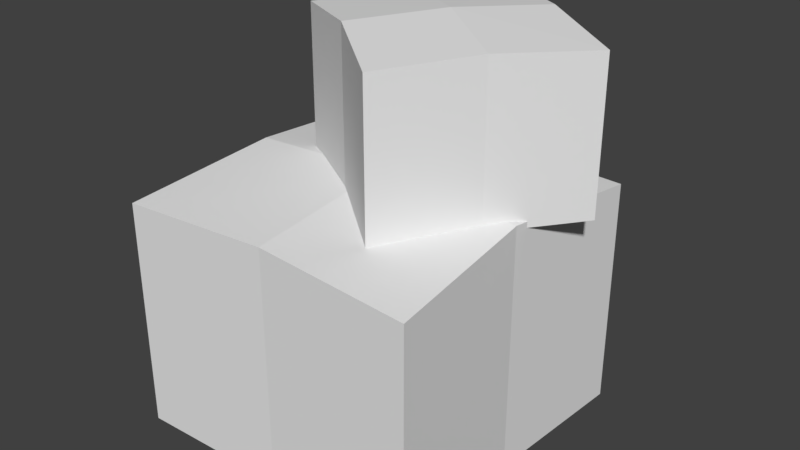 # Source: cargo_01.blend  (saved by Blender 2.79.0; exported with 4.5.12 LTS)
import bpy
from mathutils import Matrix  # noqa: F401  (used for matrix-valued properties, if any)

bpy.ops.wm.read_factory_settings(use_empty=True)
scene = bpy.context.scene
scene.name = 'Scene'

# ---- collections
col_collection_1 = bpy.data.collections.new('Collection 1'); scene.collection.children.link(col_collection_1)

# ---- world
world_world = bpy.data.worlds.new('World'); scene.world = world_world
world_world.color = (0.05088, 0.05088, 0.05088)
world_world.use_sun_shadow = False
world_world.sun_shadow_jitter_overblur = 0.0
world_world.cycles.sampling_method = 'MANUAL'

# ---- meshes
me_cube_002 = bpy.data.meshes.new('Cube.002')
me_cube_002.from_pydata([(-1.359, -0.4375, -1.148), (-1.359, -0.4375, -0.1212), (-1.359, 0.9301, -1.148), (-1.359, 0.9301, -0.1212), (0.008942, -0.4375, -1.148), (0.008942, -0.4375, -0.1212), (0.008942, 0.9301, -1.148), (0.008942, 0.9301, -0.1212), (-0.6749, 0.9084, -1.148), (-0.6749, 0.9084, -0.08924), (-0.6749, -0.4157, -1.148), (-0.6749, -0.4157, -0.08924), (-1.318, 0.2463, -1.148), (-1.318, 0.2463, -0.05419), (-0.03216, 0.2463, -1.148), (-0.03216, 0.2463, -0.05419), (-0.6749, 0.2463, -0.02269), (-0.3699, -0.1919, -0.08618), (-0.3699, -0.1919, 0.567), (-1.083, 0.3072, -0.08618), (-1.083, 0.3072, 0.567), (0.1293, 0.521, -0.08618), (0.1293, 0.521, 0.567), (-0.5836, 1.02, -0.08618), (-0.5836, 1.02, 0.567), (-0.8219, 0.6558, -0.08618), (-0.8219, 0.6558, 0.5873), (-0.1316, 0.1725, -0.08618), (-0.1316, 0.1725, 0.5873), (-0.7113, 0.07911, -0.08618), (-0.7113, 0.07911, 0.6096), (-0.2422, 0.7491, -0.08618), (-0.2422, 0.7491, 0.6096), (-0.4768, 0.4141, 0.6297)], [], [(12, 3, 2), (8, 7, 6), (14, 5, 4), (10, 1, 0), (16, 11, 5), (16, 13, 1), (5, 10, 4), (3, 8, 2), (3, 13, 16), (7, 9, 16), (7, 14, 6), (1, 12, 0), (15, 7, 16), (15, 16, 5), (9, 3, 16), (11, 16, 1), (12, 13, 3), (8, 9, 7), (14, 15, 5), (10, 11, 1), (5, 11, 10), (3, 9, 8), (7, 15, 14), (1, 13, 12), (29, 20, 19), (25, 24, 23), (31, 22, 21), (27, 18, 17), (33, 28, 22), (33, 30, 18), (22, 27, 21), (20, 25, 19), (20, 30, 33), (24, 26, 33), (24, 31, 23), (18, 29, 17), (32, 24, 33), (32, 33, 22), (26, 20, 33), (28, 33, 18), (29, 30, 20), (25, 26, 24), (31, 32, 22), (27, 28, 18), (22, 28, 27), (20, 26, 25), (24, 32, 31), (18, 30, 29)])
_uv = me_cube_002.uv_layers.new(name='UVMap')
_uv.uv.foreach_set('vector', [0.1094, 0.9946, 0.2149, 0.7836, 0.2149, 0.9946, 0.005484, 0.8892, 0.2172, 0.9967, 0.004802, 0.9954, 0.1109, 0.7821, 0.003861, 0.9961, 0.003861, 0.7821, 0.1091, 0.7831, 0.003007, 0.9952, 0.003007, 0.7831, 0.1101, 0.8891, 0.1101, 0.7828, 0.2164, 0.7828, 0.1101, 0.8891, 0.003807, 0.8891, 0.003807, 0.7828, 0.2151, 0.9952, 0.1091, 0.7831, 0.2151, 0.7831, 0.2185, 0.7844, 0.005484, 0.8892, 0.006165, 0.783, 0.003807, 0.9954, 0.003807, 0.8891, 0.1101, 0.8891, 0.2164, 0.9954, 0.1101, 0.9954, 0.1101, 0.8891, 0.2179, 0.9961, 0.1109, 0.7821, 0.2179, 0.7821, 0.003815, 0.7836, 0.1094, 0.9946, 0.003815, 0.9946, 0.2164, 0.8891, 0.2164, 0.9954, 0.1101, 0.8891, 0.2164, 0.8891, 0.1101, 0.8891, 0.2164, 0.7828, 0.1101, 0.9954, 0.003807, 0.9954, 0.1101, 0.8891, 0.1101, 0.7828, 0.1101, 0.8891, 0.003807, 0.7828, 0.1094, 0.9946, 0.1094, 0.7836, 0.2149, 0.7836, 0.005484, 0.8892, 0.2179, 0.8906, 0.2172, 0.9967, 0.1109, 0.7821, 0.1109, 0.9961, 0.003861, 0.9961, 0.1091, 0.7831, 0.1091, 0.9952, 0.003007, 0.9952, 0.2151, 0.9952, 0.1091, 0.9952, 0.1091, 0.7831, 0.2185, 0.7844, 0.2179, 0.8906, 0.005484, 0.8892, 0.2179, 0.9961, 0.1109, 0.9961, 0.1109, 0.7821, 0.003815, 0.7836, 0.1094, 0.7836, 0.1094, 0.9946, 0.1094, 0.9946, 0.2149, 0.7836, 0.2149, 0.9946, 0.005484, 0.8892, 0.2172, 0.9967, 0.004802, 0.9954, 0.1109, 0.7821, 0.003861, 0.9961, 0.003861, 0.7821, 0.1091, 0.7831, 0.003007, 0.9952, 0.003007, 0.7831, 0.1101, 0.8891, 0.1101, 0.7828, 0.2164, 0.7828, 0.1101, 0.8891, 0.003807, 0.8891, 0.003807, 0.7828, 0.2151, 0.9952, 0.1091, 0.7831, 0.2151, 0.7831, 0.2185, 0.7844, 0.005484, 0.8892, 0.006165, 0.783, 0.003807, 0.9954, 0.003807, 0.8891, 0.1101, 0.8891, 0.2164, 0.9954, 0.1101, 0.9954, 0.1101, 0.8891, 0.2179, 0.9961, 0.1109, 0.7821, 0.2179, 0.7821, 0.003815, 0.7836, 0.1094, 0.9946, 0.003815, 0.9946, 0.2164, 0.8891, 0.2164, 0.9954, 0.1101, 0.8891, 0.2164, 0.8891, 0.1101, 0.8891, 0.2164, 0.7828, 0.1101, 0.9954, 0.003807, 0.9954, 0.1101, 0.8891, 0.1101, 0.7828, 0.1101, 0.8891, 0.003807, 0.7828, 0.1094, 0.9946, 0.1094, 0.7836, 0.2149, 0.7836, 0.005484, 0.8892, 0.2179, 0.8906, 0.2172, 0.9967, 0.1109, 0.7821, 0.1109, 0.9961, 0.003861, 0.9961, 0.1091, 0.7831, 0.1091, 0.9952, 0.003007, 0.9952, 0.2151, 0.9952, 0.1091, 0.9952, 0.1091, 0.7831, 0.2185, 0.7844, 0.2179, 0.8906, 0.005484, 0.8892, 0.2179, 0.9961, 0.1109, 0.9961, 0.1109, 0.7821, 0.003815, 0.7836, 0.1094, 0.7836, 0.1094, 0.9946])
me_cube_002.use_remesh_preserve_volume = False
me_cube_002.use_remesh_preserve_attributes = False
me_cube_002.use_mirror_vertex_groups = False
me_cube_002.update()

# ---- objects
ob_cube = bpy.data.objects.new('Cube', me_cube_002)

# ---- transforms, parenting, visibility, modifiers, constraints
ob_cube.location = (0.7072, -0.2071, 1.103)
ob_cube.lineart.crease_threshold = 0.0

# ---- collection membership
col_collection_1.objects.link(ob_cube)

# ---- scene / render settings (as saved in the file)
scene.frame_start = 1; scene.frame_end = 250; scene.frame_set(1)
scene.render.engine = 'BLENDER_EEVEE_NEXT'
scene.render.resolution_percentage = 50
scene.render.dither_intensity = 0.0
scene.cycles.use_denoising = False
scene.cycles.samples = 128
scene.cycles.sampling_pattern = 'TABULATED_SOBOL'
scene.cycles.use_adaptive_sampling = False
scene.cycles.use_light_tree = False
scene.cycles.blur_glossy = 0.0
scene.cycles.sample_clamp_indirect = 0.0
scene.view_settings.view_transform = 'Standard'
bpy.context.view_layer.update()

# ---- added for rendering (the .blend has no active camera and no usable light): camera, sun
cam_auto = bpy.data.cameras.new('AutoCamera')
cam_auto.lens = 50.0
cam_auto.sensor_width = 36.0
cam_auto.clip_end = 1000.0
ob_auto_camera = bpy.data.objects.new('AutoCamera', cam_auto)
scene.collection.objects.link(ob_auto_camera)
ob_auto_camera.location = (2.62591, -2.95577, 2.87038)
ob_auto_camera.rotation_euler = (1.09748, -7.21219e-08, 0.694738)
scene.camera = ob_auto_camera
light_auto_sun = bpy.data.lights.new('AutoSun', 'SUN')
light_auto_sun.energy = 3.0
light_auto_sun.angle = 0.0523599
ob_auto_sun = bpy.data.objects.new('AutoSun', light_auto_sun)
scene.collection.objects.link(ob_auto_sun)
ob_auto_sun.rotation_euler = (0.872665, 0.174533, 0.523599)
bpy.context.view_layer.update()
